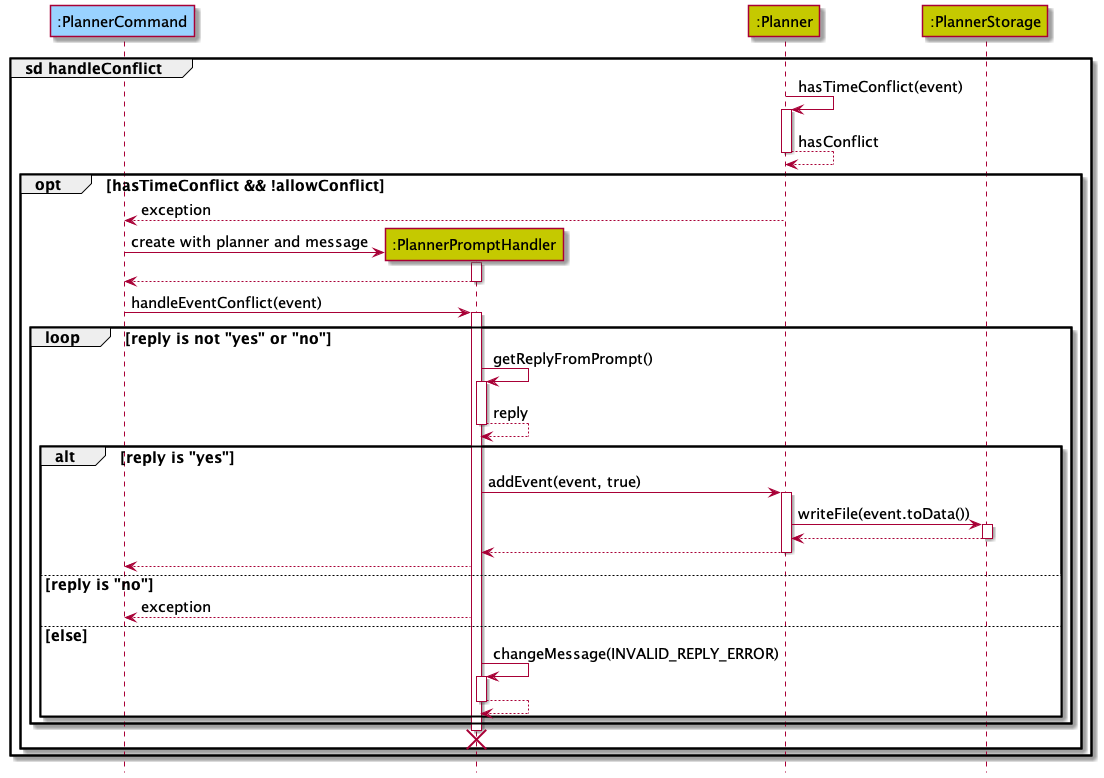

The diagram above was rendered by PlantUML. Its source (embedded in the PNG):
@startuml
'https://plantuml.com/sequence-diagram

!include Style.puml

hide footbox

participant ":PlannerCommand" as plc COMMANDS_COLOR
participant ":PlannerPromptHandler" as prompt PLANNER_COLOR
participant ":Planner" as planner PLANNER_COLOR
participant ":PlannerStorage" as pls PLANNER_COLOR

group sd handleConflict

planner -> planner : hasTimeConflict(event)
activate planner

planner --> planner : hasConflict
deactivate planner

opt hasTimeConflict && !allowConflict

planner --> plc : exception

create prompt
plc -> prompt : create with planner and message
activate prompt

prompt --> plc
deactivate prompt

plc -> prompt : handleEventConflict(event)
activate prompt

loop reply is not "yes" or "no"

prompt -> prompt : getReplyFromPrompt()
activate prompt

prompt --> prompt : reply
deactivate prompt

alt reply is "yes"

prompt -> planner : addEvent(event, true)
activate planner

planner -> pls : writeFile(event.toData())
activate pls

pls --> planner
deactivate pls

planner --> prompt
deactivate planner

prompt --> plc

else reply is "no"

prompt --> plc : exception

else else

prompt -> prompt : changeMessage(INVALID_REPLY_ERROR)
activate prompt

prompt --> prompt
deactivate prompt

end

end

deactivate prompt
destroy prompt

end

end

@enduml